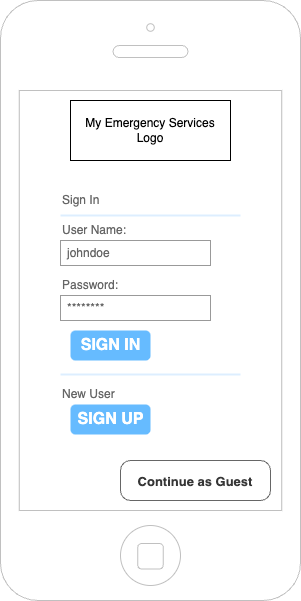

The diagram above was exported from draw.io. Its source (the exported page's mxGraphModel, read from the mxfile embedded in the PNG):
<mxGraphModel dx="1914" dy="1026" grid="1" gridSize="10" guides="1" tooltips="1" connect="1" arrows="1" fold="1" page="1" pageScale="1" pageWidth="1169" pageHeight="827" math="0" shadow="0">
  <root>
    <mxCell id="0" />
    <mxCell id="1" parent="0" />
    <mxCell id="Yb-YLRarSWDJ5uZjcc7g-1" value="" style="html=1;verticalLabelPosition=bottom;labelBackgroundColor=#ffffff;verticalAlign=top;shadow=0;dashed=0;strokeWidth=1;shape=mxgraph.ios7.misc.iphone;strokeColor=#c0c0c0;" parent="1" vertex="1">
      <mxGeometry x="40" y="40" width="300" height="600" as="geometry" />
    </mxCell>
    <mxCell id="Yb-YLRarSWDJ5uZjcc7g-2" value="My Emergency Services&lt;div&gt;Logo&lt;/div&gt;" style="rounded=0;whiteSpace=wrap;html=1;" parent="1" vertex="1">
      <mxGeometry x="110" y="140" width="160" height="60" as="geometry" />
    </mxCell>
    <mxCell id="Yb-YLRarSWDJ5uZjcc7g-3" value="" style="strokeWidth=1;shadow=0;dashed=0;align=center;html=1;shape=mxgraph.mockup.forms.rrect;rSize=0;strokeColor=none;fillColor=#ffffff;" parent="1" vertex="1">
      <mxGeometry x="90" y="220" width="200" height="300" as="geometry" />
    </mxCell>
    <mxCell id="Yb-YLRarSWDJ5uZjcc7g-4" value="Sign In" style="strokeWidth=1;shadow=0;dashed=0;align=center;html=1;shape=mxgraph.mockup.forms.anchor;fontSize=12;fontColor=#666666;align=left;resizeWidth=1;spacingLeft=0;" parent="Yb-YLRarSWDJ5uZjcc7g-3" vertex="1">
      <mxGeometry width="100" height="20" relative="1" as="geometry">
        <mxPoint x="10" y="10" as="offset" />
      </mxGeometry>
    </mxCell>
    <mxCell id="Yb-YLRarSWDJ5uZjcc7g-5" value="" style="shape=line;strokeColor=#ddeeff;strokeWidth=2;html=1;resizeWidth=1;" parent="Yb-YLRarSWDJ5uZjcc7g-3" vertex="1">
      <mxGeometry width="180" height="10" relative="1" as="geometry">
        <mxPoint x="10" y="30" as="offset" />
      </mxGeometry>
    </mxCell>
    <mxCell id="Yb-YLRarSWDJ5uZjcc7g-6" value="User Name:" style="strokeWidth=1;shadow=0;dashed=0;align=center;html=1;shape=mxgraph.mockup.forms.anchor;fontSize=12;fontColor=#666666;align=left;resizeWidth=1;spacingLeft=0;" parent="Yb-YLRarSWDJ5uZjcc7g-3" vertex="1">
      <mxGeometry width="100" height="20" relative="1" as="geometry">
        <mxPoint x="10" y="40" as="offset" />
      </mxGeometry>
    </mxCell>
    <mxCell id="Yb-YLRarSWDJ5uZjcc7g-7" value="johndoe" style="strokeWidth=1;shadow=0;dashed=0;align=center;html=1;shape=mxgraph.mockup.forms.rrect;rSize=0;strokeColor=#999999;fontColor=#666666;align=left;spacingLeft=5;resizeWidth=1;" parent="Yb-YLRarSWDJ5uZjcc7g-3" vertex="1">
      <mxGeometry width="150" height="25" relative="1" as="geometry">
        <mxPoint x="10" y="60" as="offset" />
      </mxGeometry>
    </mxCell>
    <mxCell id="Yb-YLRarSWDJ5uZjcc7g-8" value="Password:" style="strokeWidth=1;shadow=0;dashed=0;align=center;html=1;shape=mxgraph.mockup.forms.anchor;fontSize=12;fontColor=#666666;align=left;resizeWidth=1;spacingLeft=0;" parent="Yb-YLRarSWDJ5uZjcc7g-3" vertex="1">
      <mxGeometry width="100" height="20" relative="1" as="geometry">
        <mxPoint x="10" y="95" as="offset" />
      </mxGeometry>
    </mxCell>
    <mxCell id="Yb-YLRarSWDJ5uZjcc7g-9" value="********" style="strokeWidth=1;shadow=0;dashed=0;align=center;html=1;shape=mxgraph.mockup.forms.rrect;rSize=0;strokeColor=#999999;fontColor=#666666;align=left;spacingLeft=5;resizeWidth=1;" parent="Yb-YLRarSWDJ5uZjcc7g-3" vertex="1">
      <mxGeometry width="150" height="25" relative="1" as="geometry">
        <mxPoint x="10" y="115" as="offset" />
      </mxGeometry>
    </mxCell>
    <mxCell id="Yb-YLRarSWDJ5uZjcc7g-10" value="SIGN IN" style="strokeWidth=1;shadow=0;dashed=0;align=center;html=1;shape=mxgraph.mockup.forms.rrect;rSize=5;strokeColor=none;fontColor=#ffffff;fillColor=#66bbff;fontSize=16;fontStyle=1;" parent="Yb-YLRarSWDJ5uZjcc7g-3" vertex="1">
      <mxGeometry y="1" width="80" height="30" relative="1" as="geometry">
        <mxPoint x="20" y="-150" as="offset" />
      </mxGeometry>
    </mxCell>
    <mxCell id="Yb-YLRarSWDJ5uZjcc7g-11" value="" style="shape=line;strokeColor=#ddeeff;strokeWidth=2;html=1;resizeWidth=1;" parent="Yb-YLRarSWDJ5uZjcc7g-3" vertex="1">
      <mxGeometry y="1" width="180" height="10" relative="1" as="geometry">
        <mxPoint x="10" y="-111" as="offset" />
      </mxGeometry>
    </mxCell>
    <mxCell id="Yb-YLRarSWDJ5uZjcc7g-12" value="New User" style="strokeWidth=1;shadow=0;dashed=0;align=center;html=1;shape=mxgraph.mockup.forms.anchor;fontSize=12;fontColor=#666666;align=left;spacingLeft=0;resizeWidth=1;" parent="Yb-YLRarSWDJ5uZjcc7g-3" vertex="1">
      <mxGeometry y="1" width="150" height="20" relative="1" as="geometry">
        <mxPoint x="10" y="-96" as="offset" />
      </mxGeometry>
    </mxCell>
    <mxCell id="Yb-YLRarSWDJ5uZjcc7g-13" value="SIGN UP" style="strokeWidth=1;shadow=0;dashed=0;align=center;html=1;shape=mxgraph.mockup.forms.rrect;rSize=5;strokeColor=none;fontColor=#ffffff;fillColor=#66bbff;fontSize=16;fontStyle=1;" parent="Yb-YLRarSWDJ5uZjcc7g-3" vertex="1">
      <mxGeometry y="1" width="80" height="30" relative="1" as="geometry">
        <mxPoint x="20" y="-76" as="offset" />
      </mxGeometry>
    </mxCell>
    <mxCell id="Yb-YLRarSWDJ5uZjcc7g-14" value="&lt;font style=&quot;font-size: 13px;&quot;&gt;Continue as Guest&lt;/font&gt;" style="strokeWidth=1;shadow=0;dashed=0;align=center;html=1;shape=mxgraph.mockup.buttons.button;strokeColor=#666666;fontColor=#363636;mainText=;buttonStyle=round;fontSize=17;fontStyle=1;fillColor=#FFFFFF;whiteSpace=wrap;" parent="1" vertex="1">
      <mxGeometry x="160" y="500" width="150" height="40" as="geometry" />
    </mxCell>
  </root>
</mxGraphModel>